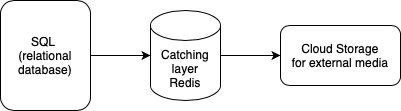

The diagram above was exported from draw.io. Its source (the exported page's mxGraphModel, read from the mxfile embedded in the PNG):
<mxGraphModel dx="1046" dy="530" grid="1" gridSize="10" guides="1" tooltips="1" connect="1" arrows="1" fold="1" page="1" pageScale="1" pageWidth="827" pageHeight="1169" math="0" shadow="0">
  <root>
    <mxCell id="0" />
    <mxCell id="1" parent="0" />
    <mxCell id="2y75O39euSYRz4P9brcq-4" value="" style="edgeStyle=orthogonalEdgeStyle;rounded=0;orthogonalLoop=1;jettySize=auto;html=1;" edge="1" parent="1" source="2y75O39euSYRz4P9brcq-1" target="2y75O39euSYRz4P9brcq-2">
      <mxGeometry relative="1" as="geometry" />
    </mxCell>
    <mxCell id="2y75O39euSYRz4P9brcq-1" value="SQL&amp;nbsp;&lt;div&gt;(relational database)&lt;/div&gt;" style="rounded=1;whiteSpace=wrap;html=1;" vertex="1" parent="1">
      <mxGeometry x="180" y="210" width="90" height="110" as="geometry" />
    </mxCell>
    <mxCell id="2y75O39euSYRz4P9brcq-5" value="" style="edgeStyle=orthogonalEdgeStyle;rounded=0;orthogonalLoop=1;jettySize=auto;html=1;" edge="1" parent="1" source="2y75O39euSYRz4P9brcq-2" target="2y75O39euSYRz4P9brcq-3">
      <mxGeometry relative="1" as="geometry" />
    </mxCell>
    <mxCell id="2y75O39euSYRz4P9brcq-2" value="Catching layer&lt;div&gt;Redis&lt;/div&gt;" style="shape=cylinder3;whiteSpace=wrap;html=1;boundedLbl=1;backgroundOutline=1;size=15;" vertex="1" parent="1">
      <mxGeometry x="330" y="220" width="70" height="90" as="geometry" />
    </mxCell>
    <mxCell id="2y75O39euSYRz4P9brcq-3" value="Cloud Storage&lt;div&gt;for external media&lt;/div&gt;" style="rounded=1;whiteSpace=wrap;html=1;" vertex="1" parent="1">
      <mxGeometry x="460" y="235" width="120" height="60" as="geometry" />
    </mxCell>
  </root>
</mxGraphModel>